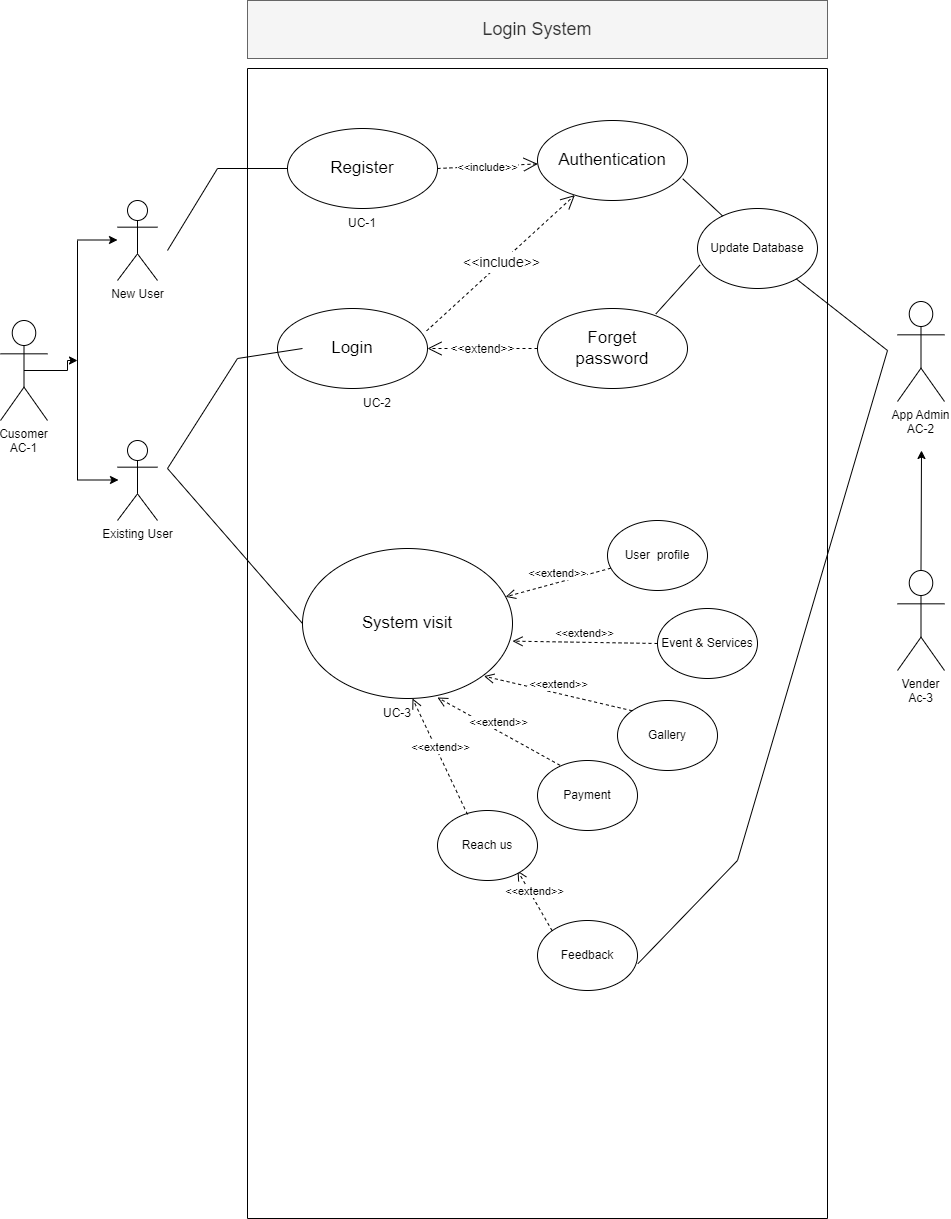

The diagram above was exported from draw.io. Its source (the exported page's mxGraphModel, read from the mxfile embedded in the PNG):
<mxGraphModel dx="1050" dy="1672" grid="1" gridSize="10" guides="1" tooltips="1" connect="1" arrows="1" fold="1" page="1" pageScale="1" pageWidth="850" pageHeight="1100" math="0" shadow="0">
  <root>
    <mxCell id="0" />
    <mxCell id="1" parent="0" />
    <mxCell id="NtRGN47YQRYzibgpyGAU-9" style="edgeStyle=orthogonalEdgeStyle;rounded=0;orthogonalLoop=1;jettySize=auto;html=1;exitX=0.5;exitY=0.5;exitDx=0;exitDy=0;exitPerimeter=0;" parent="1" source="NtRGN47YQRYzibgpyGAU-1" edge="1">
      <mxGeometry relative="1" as="geometry">
        <mxPoint x="80" y="280" as="targetPoint" />
      </mxGeometry>
    </mxCell>
    <mxCell id="NtRGN47YQRYzibgpyGAU-1" value="Cusomer&#10;AC-1&#10;" style="shape=umlActor;verticalLabelPosition=bottom;verticalAlign=top;outlineConnect=0;" parent="1" vertex="1">
      <mxGeometry x="3" y="240" width="47" height="100" as="geometry" />
    </mxCell>
    <mxCell id="NtRGN47YQRYzibgpyGAU-2" value="New User" style="shape=umlActor;verticalLabelPosition=bottom;verticalAlign=top;html=1;outlineConnect=0;" parent="1" vertex="1">
      <mxGeometry x="120" y="120" width="40" height="80" as="geometry" />
    </mxCell>
    <mxCell id="NtRGN47YQRYzibgpyGAU-3" value="Existing User" style="shape=umlActor;verticalLabelPosition=bottom;verticalAlign=top;html=1;outlineConnect=0;" parent="1" vertex="1">
      <mxGeometry x="120" y="360" width="40" height="80" as="geometry" />
    </mxCell>
    <mxCell id="NtRGN47YQRYzibgpyGAU-6" value="" style="endArrow=none;html=1;rounded=0;" parent="1" edge="1">
      <mxGeometry width="50" height="50" relative="1" as="geometry">
        <mxPoint x="80" y="400" as="sourcePoint" />
        <mxPoint x="80" y="160" as="targetPoint" />
      </mxGeometry>
    </mxCell>
    <mxCell id="NtRGN47YQRYzibgpyGAU-10" value="" style="endArrow=classic;html=1;rounded=0;" parent="1" edge="1">
      <mxGeometry width="50" height="50" relative="1" as="geometry">
        <mxPoint x="80" y="159.5" as="sourcePoint" />
        <mxPoint x="120" y="159.5" as="targetPoint" />
      </mxGeometry>
    </mxCell>
    <mxCell id="NtRGN47YQRYzibgpyGAU-13" value="" style="endArrow=classic;html=1;rounded=0;" parent="1" edge="1">
      <mxGeometry width="50" height="50" relative="1" as="geometry">
        <mxPoint x="81" y="399.5" as="sourcePoint" />
        <mxPoint x="121" y="399.5" as="targetPoint" />
      </mxGeometry>
    </mxCell>
    <mxCell id="NtRGN47YQRYzibgpyGAU-15" value="" style="swimlane;whiteSpace=wrap;html=1;align=center;startSize=0;" parent="1" vertex="1">
      <mxGeometry x="250" y="-12" width="580" height="1150" as="geometry" />
    </mxCell>
    <mxCell id="NtRGN47YQRYzibgpyGAU-16" value="Register" style="ellipse;whiteSpace=wrap;html=1;fontSize=17;" parent="NtRGN47YQRYzibgpyGAU-15" vertex="1">
      <mxGeometry x="40" y="60" width="150" height="80" as="geometry" />
    </mxCell>
    <mxCell id="NtRGN47YQRYzibgpyGAU-17" value="Login" style="ellipse;whiteSpace=wrap;html=1;fontSize=17;" parent="NtRGN47YQRYzibgpyGAU-15" vertex="1">
      <mxGeometry x="30" y="240" width="150" height="80" as="geometry" />
    </mxCell>
    <mxCell id="NtRGN47YQRYzibgpyGAU-18" value="Authentication" style="ellipse;whiteSpace=wrap;html=1;fontSize=17;" parent="NtRGN47YQRYzibgpyGAU-15" vertex="1">
      <mxGeometry x="290" y="52" width="150" height="80" as="geometry" />
    </mxCell>
    <mxCell id="NtRGN47YQRYzibgpyGAU-22" value="Forget&lt;br&gt;password" style="ellipse;whiteSpace=wrap;html=1;fontSize=17;" parent="NtRGN47YQRYzibgpyGAU-15" vertex="1">
      <mxGeometry x="290" y="240" width="150" height="80" as="geometry" />
    </mxCell>
    <mxCell id="NtRGN47YQRYzibgpyGAU-23" value="&lt;font style=&quot;font-size: 14px;&quot;&gt;&amp;lt;&amp;lt;include&amp;gt;&amp;gt;&lt;/font&gt;" style="endArrow=open;endSize=12;dashed=1;html=1;rounded=0;fontSize=17;exitX=0.994;exitY=0.28;exitDx=0;exitDy=0;exitPerimeter=0;" parent="NtRGN47YQRYzibgpyGAU-15" source="NtRGN47YQRYzibgpyGAU-17" target="NtRGN47YQRYzibgpyGAU-18" edge="1">
      <mxGeometry width="160" relative="1" as="geometry">
        <mxPoint x="190" y="270" as="sourcePoint" />
        <mxPoint x="350" y="270" as="targetPoint" />
      </mxGeometry>
    </mxCell>
    <mxCell id="NtRGN47YQRYzibgpyGAU-24" value="&lt;font style=&quot;font-size: 11px;&quot;&gt;&amp;lt;&amp;lt;include&amp;gt;&amp;gt;&lt;/font&gt;" style="endArrow=open;endSize=12;dashed=1;html=1;rounded=0;fontSize=17;exitX=1;exitY=0.5;exitDx=0;exitDy=0;" parent="NtRGN47YQRYzibgpyGAU-15" source="NtRGN47YQRYzibgpyGAU-16" target="NtRGN47YQRYzibgpyGAU-18" edge="1">
      <mxGeometry width="160" relative="1" as="geometry">
        <mxPoint x="200" y="90" as="sourcePoint" />
        <mxPoint x="305.22989690721886" y="40.00412371133922" as="targetPoint" />
      </mxGeometry>
    </mxCell>
    <mxCell id="NtRGN47YQRYzibgpyGAU-25" value="&lt;font style=&quot;font-size: 12px;&quot;&gt;&amp;lt;&amp;lt;extend&amp;gt;&amp;gt;&lt;/font&gt;" style="endArrow=open;endSize=12;dashed=1;html=1;rounded=0;fontSize=17;entryX=1;entryY=0.5;entryDx=0;entryDy=0;exitX=0;exitY=0.5;exitDx=0;exitDy=0;" parent="NtRGN47YQRYzibgpyGAU-15" source="NtRGN47YQRYzibgpyGAU-22" edge="1" target="NtRGN47YQRYzibgpyGAU-17">
      <mxGeometry width="160" relative="1" as="geometry">
        <mxPoint x="309" y="350" as="sourcePoint" />
        <mxPoint x="192.9000000000001" y="306.24" as="targetPoint" />
      </mxGeometry>
    </mxCell>
    <mxCell id="NtRGN47YQRYzibgpyGAU-31" value="" style="endArrow=none;html=1;rounded=0;fontSize=17;" parent="NtRGN47YQRYzibgpyGAU-15" edge="1">
      <mxGeometry width="50" height="50" relative="1" as="geometry">
        <mxPoint x="-80" y="182" as="sourcePoint" />
        <mxPoint x="40" y="100" as="targetPoint" />
        <Array as="points">
          <mxPoint x="-30" y="100" />
        </Array>
      </mxGeometry>
    </mxCell>
    <mxCell id="NtRGN47YQRYzibgpyGAU-42" value="" style="endArrow=none;html=1;rounded=0;fontSize=17;exitX=0;exitY=0.5;exitDx=0;exitDy=0;" parent="NtRGN47YQRYzibgpyGAU-15" source="NtRGN47YQRYzibgpyGAU-44" edge="1">
      <mxGeometry width="50" height="50" relative="1" as="geometry">
        <mxPoint x="60" y="550" as="sourcePoint" />
        <mxPoint x="55" y="280" as="targetPoint" />
        <Array as="points">
          <mxPoint x="-80" y="400" />
          <mxPoint x="-10" y="290" />
        </Array>
      </mxGeometry>
    </mxCell>
    <mxCell id="NtRGN47YQRYzibgpyGAU-44" value="System visit" style="ellipse;whiteSpace=wrap;html=1;fontSize=17;container=1;" parent="NtRGN47YQRYzibgpyGAU-15" vertex="1">
      <mxGeometry x="55" y="480" width="210" height="150" as="geometry" />
    </mxCell>
    <mxCell id="AkzXM_KAlC4blV6uqlfE-1" value="" style="endArrow=none;html=1;rounded=0;exitX=0;exitY=0.5;exitDx=0;exitDy=0;" parent="NtRGN47YQRYzibgpyGAU-15" edge="1">
      <mxGeometry width="50" height="50" relative="1" as="geometry">
        <mxPoint x="55.99999999999909" y="555" as="sourcePoint" />
        <mxPoint x="56" y="555" as="targetPoint" />
      </mxGeometry>
    </mxCell>
    <mxCell id="AkzXM_KAlC4blV6uqlfE-2" value="&amp;lt;&amp;lt;extend&amp;gt;&amp;gt;" style="html=1;verticalAlign=bottom;endArrow=open;dashed=1;endSize=8;rounded=0;" parent="NtRGN47YQRYzibgpyGAU-15" source="AkzXM_KAlC4blV6uqlfE-3" target="NtRGN47YQRYzibgpyGAU-44" edge="1">
      <mxGeometry relative="1" as="geometry">
        <mxPoint x="330" y="590" as="sourcePoint" />
        <mxPoint x="280" y="574.47" as="targetPoint" />
      </mxGeometry>
    </mxCell>
    <mxCell id="AkzXM_KAlC4blV6uqlfE-3" value="User&amp;nbsp; profile" style="ellipse;whiteSpace=wrap;html=1;" parent="NtRGN47YQRYzibgpyGAU-15" vertex="1">
      <mxGeometry x="360" y="452" width="100" height="70" as="geometry" />
    </mxCell>
    <mxCell id="AkzXM_KAlC4blV6uqlfE-4" value="Event &amp;amp; Services" style="ellipse;whiteSpace=wrap;html=1;" parent="NtRGN47YQRYzibgpyGAU-15" vertex="1">
      <mxGeometry x="410" y="540" width="100" height="70" as="geometry" />
    </mxCell>
    <mxCell id="AkzXM_KAlC4blV6uqlfE-5" value="Gallery" style="ellipse;whiteSpace=wrap;html=1;" parent="NtRGN47YQRYzibgpyGAU-15" vertex="1">
      <mxGeometry x="370" y="632" width="100" height="70" as="geometry" />
    </mxCell>
    <mxCell id="AkzXM_KAlC4blV6uqlfE-6" value="Payment" style="ellipse;whiteSpace=wrap;html=1;" parent="NtRGN47YQRYzibgpyGAU-15" vertex="1">
      <mxGeometry x="290" y="692" width="100" height="70" as="geometry" />
    </mxCell>
    <mxCell id="AkzXM_KAlC4blV6uqlfE-7" value="&amp;lt;&amp;lt;extend&amp;gt;&amp;gt;" style="html=1;verticalAlign=bottom;endArrow=open;dashed=1;endSize=8;rounded=0;exitX=0;exitY=0.5;exitDx=0;exitDy=0;" parent="NtRGN47YQRYzibgpyGAU-15" source="AkzXM_KAlC4blV6uqlfE-4" edge="1">
      <mxGeometry relative="1" as="geometry">
        <mxPoint x="344.20778953063154" y="551.9993807905968" as="sourcePoint" />
        <mxPoint x="264.99581210759106" y="572.6422550895892" as="targetPoint" />
      </mxGeometry>
    </mxCell>
    <mxCell id="AkzXM_KAlC4blV6uqlfE-8" value="&amp;lt;&amp;lt;extend&amp;gt;&amp;gt;" style="html=1;verticalAlign=bottom;endArrow=open;dashed=1;endSize=8;rounded=0;exitX=0;exitY=0;exitDx=0;exitDy=0;" parent="NtRGN47YQRYzibgpyGAU-15" source="AkzXM_KAlC4blV6uqlfE-5" edge="1">
      <mxGeometry relative="1" as="geometry">
        <mxPoint x="381.5" y="610" as="sourcePoint" />
        <mxPoint x="236.49581210759106" y="607.6422550895891" as="targetPoint" />
      </mxGeometry>
    </mxCell>
    <mxCell id="AkzXM_KAlC4blV6uqlfE-9" value="&amp;lt;&amp;lt;extend&amp;gt;&amp;gt;" style="html=1;verticalAlign=bottom;endArrow=open;dashed=1;endSize=8;rounded=0;exitX=0.226;exitY=0.069;exitDx=0;exitDy=0;exitPerimeter=0;" parent="NtRGN47YQRYzibgpyGAU-15" source="AkzXM_KAlC4blV6uqlfE-6" edge="1">
      <mxGeometry relative="1" as="geometry">
        <mxPoint x="378.1983515678189" y="673.5737362071922" as="sourcePoint" />
        <mxPoint x="189.99581210759106" y="629.0022550895891" as="targetPoint" />
      </mxGeometry>
    </mxCell>
    <mxCell id="AkzXM_KAlC4blV6uqlfE-12" value="Feedback" style="ellipse;whiteSpace=wrap;html=1;" parent="NtRGN47YQRYzibgpyGAU-15" vertex="1">
      <mxGeometry x="290" y="852" width="100" height="70" as="geometry" />
    </mxCell>
    <mxCell id="AkzXM_KAlC4blV6uqlfE-34" value="&amp;lt;&amp;lt;extend&amp;gt;&amp;gt;" style="html=1;verticalAlign=bottom;endArrow=open;dashed=1;endSize=8;rounded=0;exitX=0;exitY=0;exitDx=0;exitDy=0;" parent="NtRGN47YQRYzibgpyGAU-15" source="AkzXM_KAlC4blV6uqlfE-12" edge="1">
      <mxGeometry relative="1" as="geometry">
        <mxPoint x="441" y="774" as="sourcePoint" />
        <mxPoint x="270" y="802" as="targetPoint" />
      </mxGeometry>
    </mxCell>
    <mxCell id="3mFVdNJ5rnfeRZy5ifom-1" value="UC-1" style="text;html=1;strokeColor=none;fillColor=none;align=center;verticalAlign=middle;whiteSpace=wrap;rounded=0;" parent="NtRGN47YQRYzibgpyGAU-15" vertex="1">
      <mxGeometry x="85" y="140" width="60" height="30" as="geometry" />
    </mxCell>
    <mxCell id="3mFVdNJ5rnfeRZy5ifom-2" value="UC-2" style="text;html=1;strokeColor=none;fillColor=none;align=center;verticalAlign=middle;whiteSpace=wrap;rounded=0;" parent="NtRGN47YQRYzibgpyGAU-15" vertex="1">
      <mxGeometry x="100" y="320" width="60" height="30" as="geometry" />
    </mxCell>
    <mxCell id="3mFVdNJ5rnfeRZy5ifom-3" value="UC-3" style="text;html=1;strokeColor=none;fillColor=none;align=center;verticalAlign=middle;whiteSpace=wrap;rounded=0;" parent="NtRGN47YQRYzibgpyGAU-15" vertex="1">
      <mxGeometry x="120" y="630" width="60" height="30" as="geometry" />
    </mxCell>
    <mxCell id="a7oPb_jocYcKVOFaKhi7-1" value="Reach us" style="ellipse;whiteSpace=wrap;html=1;" parent="NtRGN47YQRYzibgpyGAU-15" vertex="1">
      <mxGeometry x="190" y="742" width="100" height="70" as="geometry" />
    </mxCell>
    <mxCell id="a7oPb_jocYcKVOFaKhi7-2" value="&amp;lt;&amp;lt;extend&amp;gt;&amp;gt;" style="html=1;verticalAlign=bottom;endArrow=open;dashed=1;endSize=8;rounded=0;exitX=0.3;exitY=0.057;exitDx=0;exitDy=0;entryX=0.75;entryY=0;entryDx=0;entryDy=0;exitPerimeter=0;" parent="NtRGN47YQRYzibgpyGAU-15" source="a7oPb_jocYcKVOFaKhi7-1" target="3mFVdNJ5rnfeRZy5ifom-3" edge="1">
      <mxGeometry relative="1" as="geometry">
        <mxPoint x="220" y="752" as="sourcePoint" />
        <mxPoint x="148" y="710" as="targetPoint" />
      </mxGeometry>
    </mxCell>
    <mxCell id="jkkU9GAiofiOFAKr6Vbq-3" value="Update Database" style="ellipse;whiteSpace=wrap;html=1;" parent="NtRGN47YQRYzibgpyGAU-15" vertex="1">
      <mxGeometry x="450" y="140" width="120" height="80" as="geometry" />
    </mxCell>
    <mxCell id="jkkU9GAiofiOFAKr6Vbq-5" value="" style="endArrow=none;html=1;rounded=0;entryX=0.02;entryY=0.708;entryDx=0;entryDy=0;entryPerimeter=0;exitX=0.789;exitY=0.068;exitDx=0;exitDy=0;exitPerimeter=0;" parent="NtRGN47YQRYzibgpyGAU-15" source="NtRGN47YQRYzibgpyGAU-22" target="jkkU9GAiofiOFAKr6Vbq-3" edge="1">
      <mxGeometry width="50" height="50" relative="1" as="geometry">
        <mxPoint x="220" y="442" as="sourcePoint" />
        <mxPoint x="270" y="392" as="targetPoint" />
      </mxGeometry>
    </mxCell>
    <mxCell id="jkkU9GAiofiOFAKr6Vbq-6" value="" style="endArrow=none;html=1;rounded=0;exitX=0.968;exitY=0.728;exitDx=0;exitDy=0;exitPerimeter=0;" parent="NtRGN47YQRYzibgpyGAU-15" source="NtRGN47YQRYzibgpyGAU-18" target="jkkU9GAiofiOFAKr6Vbq-3" edge="1">
      <mxGeometry width="50" height="50" relative="1" as="geometry">
        <mxPoint x="360" y="270" as="sourcePoint" />
        <mxPoint x="410" y="220" as="targetPoint" />
      </mxGeometry>
    </mxCell>
    <mxCell id="AkzXM_KAlC4blV6uqlfE-35" value="App Admin&#10;AC-2" style="shape=umlActor;verticalLabelPosition=bottom;verticalAlign=top;outlineConnect=0;" parent="1" vertex="1">
      <mxGeometry x="900" y="221" width="47" height="100" as="geometry" />
    </mxCell>
    <mxCell id="a7oPb_jocYcKVOFaKhi7-4" value="Vender&#10;Ac-3" style="shape=umlActor;verticalLabelPosition=bottom;verticalAlign=top;outlineConnect=0;" parent="1" vertex="1">
      <mxGeometry x="900" y="490" width="47" height="100" as="geometry" />
    </mxCell>
    <mxCell id="a7oPb_jocYcKVOFaKhi7-5" value="" style="endArrow=classic;html=1;rounded=0;exitX=0.5;exitY=0;exitDx=0;exitDy=0;exitPerimeter=0;" parent="1" edge="1">
      <mxGeometry width="50" height="50" relative="1" as="geometry">
        <mxPoint x="923.5" y="490" as="sourcePoint" />
        <mxPoint x="924" y="370" as="targetPoint" />
      </mxGeometry>
    </mxCell>
    <mxCell id="a7oPb_jocYcKVOFaKhi7-6" value="" style="endArrow=none;html=1;rounded=0;exitX=1.004;exitY=0.617;exitDx=0;exitDy=0;exitPerimeter=0;" parent="1" source="AkzXM_KAlC4blV6uqlfE-12" edge="1">
      <mxGeometry width="50" height="50" relative="1" as="geometry">
        <mxPoint x="890" y="710" as="sourcePoint" />
        <mxPoint x="890" y="270" as="targetPoint" />
        <Array as="points">
          <mxPoint x="740" y="780" />
        </Array>
      </mxGeometry>
    </mxCell>
    <mxCell id="-CfefFqt9uUu5KgeTBDS-3" value="Login System" style="text;html=1;strokeColor=#666666;fillColor=#f5f5f5;align=center;verticalAlign=middle;whiteSpace=wrap;rounded=0;fontSize=18;fontColor=#333333;" parent="1" vertex="1">
      <mxGeometry x="250" y="-80" width="580" height="58" as="geometry" />
    </mxCell>
    <mxCell id="jkkU9GAiofiOFAKr6Vbq-7" value="" style="endArrow=none;html=1;rounded=0;" parent="1" source="jkkU9GAiofiOFAKr6Vbq-3" edge="1">
      <mxGeometry width="50" height="50" relative="1" as="geometry">
        <mxPoint x="470" y="430" as="sourcePoint" />
        <mxPoint x="890" y="270" as="targetPoint" />
      </mxGeometry>
    </mxCell>
  </root>
</mxGraphModel>